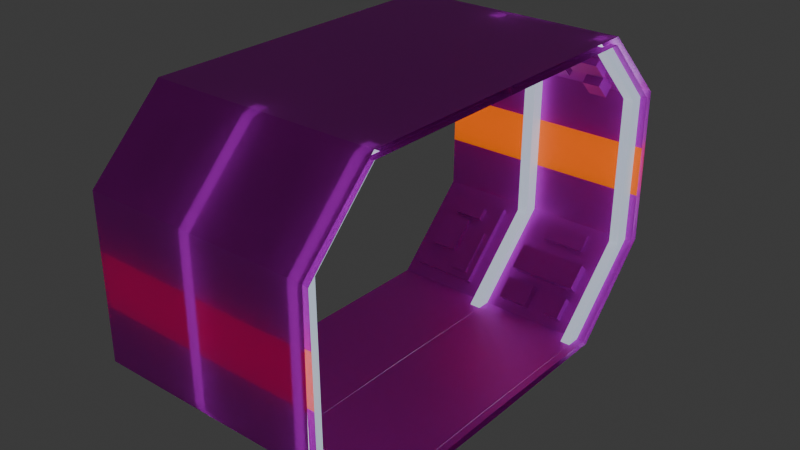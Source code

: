 # Source: Gang_orangev2_KLEIN.blend  (saved by Blender 4.3.34; exported with 4.5.12 LTS)
import bpy
from mathutils import Matrix  # noqa: F401  (used for matrix-valued properties, if any)

bpy.ops.wm.read_factory_settings(use_empty=True)
scene = bpy.context.scene
scene.name = 'Scene'

# ---- collections
col_collection = bpy.data.collections.new('Collection'); scene.collection.children.link(col_collection)

# ---- images (referenced by path relative to the original .blend; pixels are not part of the script)
import os
ASSET_DIR = os.environ.get("B2B_ASSET_DIR", "")  # directory of the original .blend (textures are referenced by path, not embedded)
HERE = os.path.dirname(os.path.abspath(__file__))  # packed textures are extracted next to this script under _unpacked/

def load_image(name, relpath, width, height, colorspace="sRGB"):
    """Load a texture the original file referenced (path relative to the .blend, or extracted next to this script)."""
    p = next((c for c in (os.path.join(HERE, relpath), os.path.join(ASSET_DIR, relpath)) if relpath and os.path.exists(c)), "")
    if p:
        img = bpy.data.images.load(p, check_existing=True)
        img.name = name
    else:  # same state as the original file: an image datablock whose file is absent (Cycles renders it pink)
        img = bpy.data.images.new(name, width, height)
        img.source = "FILE"
        img.filepath = "//" + (relpath or name)
    img.colorspace_settings.name = colorspace
    return img
img_gang_orangev2_klein_grunge_wall_texture_jpg = load_image('Gang_orangev2_KLEIN_grunge-wall-texture.jpg', 'Gang_orangev2_KLEIN_grunge-wall-texture.jpg', 1024, 1024, 'sRGB')

# ---- materials (node trees are filled in below, after node groups)
mat_material = bpy.data.materials.new('Material')
mat_material.alpha_threshold = 0.0
mat_material.roughness = 0.5
mat_material.line_color = (0.0, 0.0, 0.0, 1.0)
mat_material_001 = bpy.data.materials.new('Material.001')
mat_material_002 = bpy.data.materials.new('Material.002')

# ---- material node trees
mat_material.use_nodes = True; mat_material.node_tree.nodes.clear()
_N = mat_material.node_tree.nodes; _L = mat_material.node_tree.links
n0 = _N.new('ShaderNodeOutputMaterial'); n0.name = 'Material Output'; n0.location = (300, 300)
n1 = _N.new('ShaderNodeBsdfPrincipled'); n1.name = 'Principled BSDF'; n1.location = (10, 300)
n1.inputs[1].default_value = 0.3318
n1.inputs[2].default_value = 0.4318
n1.inputs[3].default_value = 1.45
n2 = _N.new('ShaderNodeTexImage'); n2.name = 'Image Texture'; n2.location = (-270, 260)
n2.image = img_gang_orangev2_klein_grunge_wall_texture_jpg
n3 = _N.new('ShaderNodeMapping'); n3.name = 'Mapping'; n3.location = (-450, 260)
n4 = _N.new('ShaderNodeTexCoord'); n4.name = 'Texture Coordinate'; n4.location = (-630, 260)
_L.new(n1.outputs[0], n0.inputs[0])
_L.new(n3.outputs[0], n2.inputs[0])
_L.new(n2.outputs[0], n1.inputs[0])
_L.new(n4.outputs[2], n3.inputs[0])
_L.new(n2.outputs[0], n1.inputs[18])
n0.is_active_output = True
mat_material_001.use_nodes = True; mat_material_001.node_tree.nodes.clear()
_N = mat_material_001.node_tree.nodes; _L = mat_material_001.node_tree.links
n0 = _N.new('ShaderNodeBsdfPrincipled'); n0.name = 'Principled BSDF'; n0.location = (10, 300)
n0.inputs[0].default_value = (0.8017, 0.7975, 0.7039, 1.0)
n0.inputs[2].default_value = 0.7318
n0.inputs[27].default_value = (0.4028, 0.492, 0.6175, 1.0)
n0.inputs[28].default_value = 1.0
n1 = _N.new('ShaderNodeOutputMaterial'); n1.name = 'Material Output'; n1.location = (300, 300)
_L.new(n0.outputs[0], n1.inputs[0])
n1.is_active_output = True
mat_material_002.use_nodes = True; mat_material_002.node_tree.nodes.clear()
_N = mat_material_002.node_tree.nodes; _L = mat_material_002.node_tree.links
n0 = _N.new('ShaderNodeBsdfPrincipled'); n0.name = 'Principled BSDF'; n0.location = (10, 300)
n0.inputs[0].default_value = (0.8012, 0.2209, 0.0, 1.0)
n0.inputs[18].default_value = 0.5
n0.inputs[27].default_value = (1.0, 0.2101, 0.0, 1.0)
n0.inputs[28].default_value = 0.5
n1 = _N.new('ShaderNodeOutputMaterial'); n1.name = 'Material Output'; n1.location = (300, 300)
_L.new(n0.outputs[0], n1.inputs[0])
n1.is_active_output = True

# ---- world
world_world = bpy.data.worlds.new('World'); scene.world = world_world
world_world.use_nodes = True; world_world.node_tree.nodes.clear()
_N = world_world.node_tree.nodes; _L = world_world.node_tree.links
n0 = _N.new('ShaderNodeOutputWorld'); n0.name = 'World Output'; n0.location = (300, 300)
n1 = _N.new('ShaderNodeBackground'); n1.name = 'Background'; n1.location = (10, 300)
n1.inputs[0].default_value = (0.05088, 0.05088, 0.05088, 1.0)
_L.new(n1.outputs[0], n0.inputs[0])
n0.is_active_output = True
world_world.color = (0.05088, 0.05088, 0.05088)
world_world.sun_shadow_jitter_overblur = 0.0

# ---- lights
light_point = bpy.data.lights.new('Point', 'POINT')
light_point.energy = 0.01

# ---- meshes
me_cube = bpy.data.meshes.new('Cube')
me_cube.from_pydata([(-5.864, 10.67, -0.5148), (-5.333, 11.07, -0.9168), (-7.12, 11.07, -0.9168), (-6.589, 10.67, -0.5148), (-13.22, 11.07, -0.9168), (-13.75, 10.67, -0.5148), (-15.12, 11.07, -0.9168), (-14.58, 10.67, -0.5148), (-21.58, 11.07, -0.9168), (-21.58, 10.67, -0.5148), (-5.333, 0.0, -1.0), (-5.864, 0.0, -0.4316), (-7.12, 0.0, -1.0), (-6.589, 0.0, -0.4316), (-13.22, 0.0, -1.0), (-13.75, 0.0, -0.4316), (-15.12, 0.0, -1.0), (-14.58, 0.0, -0.4316), (-21.58, 0.0, -1.0), (-21.58, 0.0, -0.4316), (-5.333, 11.07, -0.9168), (-5.864, 10.67, -0.5148), (-7.12, 10.67, -0.5148), (-7.12, 11.07, -0.9168), (-13.75, 10.67, -0.5148), (-13.22, 11.07, -0.9168), (-14.58, 10.67, -0.5148), (-15.12, 11.07, -0.9168), (-21.58, 10.67, -0.5148), (-21.58, 11.07, -0.9168), (-5.333, 17.07, 5.205), (-5.864, 16.5, 5.205), (-7.12, 16.5, 5.205), (-7.12, 17.07, 5.205), (-13.75, 16.5, 5.205), (-13.22, 17.07, 5.205), (-14.58, 16.5, 5.205), (-15.12, 17.07, 5.205), (-21.58, 16.5, 5.205), (-21.58, 17.07, 5.205), (-5.333, 16.99, 16.58), (-5.864, 16.59, 16.18), (-7.12, 16.59, 16.18), (-7.12, 16.99, 16.58), (-13.75, 16.59, 16.18), (-13.22, 16.99, 16.58), (-14.58, 16.59, 16.18), (-15.12, 16.99, 16.58), (-21.58, 16.59, 16.18), (-21.58, 16.99, 16.58), (-5.333, 11.7, 21.75), (-5.864, 11.7, 21.18), (-7.12, 11.7, 21.18), (-7.12, 11.7, 21.75), (-13.75, 11.7, 21.18), (-13.22, 11.7, 21.75), (-14.58, 11.7, 21.18), (-15.12, 11.7, 21.75), (-21.58, 11.7, 21.18), (-21.58, 11.7, 21.75), (-5.333, 0.0, 21.75), (-5.864, 0.5309, 21.18), (-6.589, 0.5309, 21.18), (-7.12, 0.0, 21.75), (-13.75, 0.5309, 21.18), (-13.22, 0.0, 21.75), (-14.58, 0.5309, 21.18), (-15.12, 0.0, 21.75), (-21.58, 0.0, 21.18), (-21.58, 0.0, 21.75), (-5.333, 0.0, -0.4316), (-5.333, 10.67, -0.5148), (-7.12, 0.0, -0.4316), (-7.12, 10.67, -0.5148), (-13.22, 0.0, -0.4316), (-13.22, 10.67, -0.5148), (-15.12, 0.0, -0.4316), (-15.12, 10.67, -0.5148), (-15.12, 16.5, 5.205), (-15.12, 10.67, -0.5148), (-13.22, 10.67, -0.5148), (-13.22, 16.5, 5.205), (-5.333, 10.67, -0.5148), (-6.589, 10.67, -0.5148), (-15.12, 16.59, 16.18), (-13.22, 16.59, 16.18), (-6.589, 16.5, 5.205), (-5.333, 16.5, 5.205), (-15.12, 11.7, 21.18), (-13.22, 11.7, 21.18), (-6.589, 16.59, 16.18), (-5.333, 16.59, 16.18), (-15.12, 0.0, 21.18), (-13.22, 0.0, 21.18), (-6.589, 11.7, 21.18), (-5.333, 11.7, 21.18), (-7.12, 0.0, 21.18), (-5.333, 0.0, 21.18), (-6.589, 9.645, -0.505), (-5.864, 9.645, -0.505), (-13.75, 9.645, -0.505), (-14.58, 9.645, -0.505), (-13.75, 0.0, -0.4218), (-14.58, 0.0, -0.4218), (-5.864, 0.0, -0.4218), (-6.589, 0.0, -0.4218), (-6.589, 9.645, -0.505), (-5.864, 9.645, -0.505), (-13.75, 9.645, -0.505), (-14.58, 9.645, -0.505), (-6.589, 15.48, 5.215), (-5.864, 15.48, 5.215), (-13.75, 15.48, 5.215), (-14.58, 15.48, 5.215), (-6.589, 15.57, 16.19), (-5.864, 15.57, 16.19), (-13.75, 15.57, 16.19), (-14.58, 15.57, 16.19), (-6.589, 10.68, 21.19), (-5.864, 10.68, 21.19), (-13.75, 10.68, 21.19), (-14.58, 10.68, 21.19), (-14.58, 0.0, 21.19), (-13.75, 0.0, 21.19), (-6.589, 0.0, 21.19), (-5.864, 0.0, 21.19), (-15.12, 16.56, 12.52), (-15.12, 16.53, 8.864), (-13.22, 16.53, 8.864), (-13.22, 16.56, 12.52), (-13.22, 17.05, 8.998), (-13.22, 17.02, 12.79), (-7.12, 17.02, 12.79), (-7.12, 17.05, 8.998), (-21.58, 16.56, 12.52), (-21.58, 16.53, 8.864), (-5.333, 17.02, 12.79), (-5.333, 17.05, 8.998), (-15.12, 17.05, 8.998), (-15.12, 17.02, 12.79), (-7.12, 16.53, 8.864), (-7.12, 16.56, 12.52), (-5.333, 16.53, 8.864), (-5.333, 16.56, 12.52), (-21.58, 17.02, 12.79), (-21.58, 17.05, 8.998), (-14.58, 16.56, 12.52), (-14.58, 16.53, 8.864), (-13.75, 16.53, 8.864), (-13.75, 16.56, 12.52), (-6.589, 16.53, 8.864), (-6.589, 16.56, 12.52), (-5.864, 16.53, 8.864), (-5.864, 16.56, 12.52), (-14.58, 15.54, 12.53), (-14.58, 15.51, 8.874), (-13.75, 15.51, 8.874), (-13.75, 15.54, 12.53), (-6.589, 15.51, 8.874), (-6.589, 15.54, 12.53), (-5.864, 15.51, 8.874), (-5.864, 15.54, 12.53), (-7.692, 11.2, 0.01046), (-7.692, 12.35, 1.136), (-8.891, 11.2, 0.01046), (-8.891, 12.35, 1.136), (-8.891, 10.77, 0.4501), (-7.692, 10.77, 0.4501), (-8.891, 11.92, 1.575), (-7.692, 11.92, 1.575), (-10.5, 11.2, 0.01046), (-10.5, 12.35, 1.136), (-12.74, 11.2, 0.01046), (-12.74, 12.35, 1.136), (-12.74, 10.77, 0.4501), (-10.5, 10.77, 0.4501), (-12.74, 11.92, 1.575), (-10.5, 11.92, 1.575), (-7.63, 12.9, 1.676), (-7.63, 14.27, 3.014), (-12.71, 12.9, 1.676), (-12.71, 14.27, 3.014), (-12.71, 12.32, 2.271), (-7.63, 12.32, 2.271), (-12.71, 13.69, 3.609), (-7.63, 13.69, 3.609), (-8.551, 15.06, 3.79), (-8.551, 16.0, 4.715), (-11.78, 15.06, 3.79), (-11.78, 16.0, 4.715), (-11.78, 14.91, 3.947), (-8.551, 14.91, 3.947), (-11.78, 15.85, 4.872), (-8.551, 15.85, 4.872), (-20.82, 11.35, 0.1501), (-20.82, 15.83, 4.54), (-15.87, 15.83, 4.54), (-15.87, 11.35, 0.1501), (-15.87, 15.52, 4.849), (-15.87, 11.04, 0.4588), (-20.82, 11.04, 0.4588), (-20.82, 15.52, 4.849), (-17.23, 15.1, 4.433), (-17.23, 14.45, 3.798), (-19.46, 14.45, 3.798), (-19.46, 15.1, 4.433), (-17.23, 14.81, 4.728), (-17.23, 14.16, 4.094), (-19.46, 14.16, 4.094), (-19.46, 14.81, 4.728), (-18.1, 14.01, 3.82), (-18.1, 12.1, 1.951), (-20.21, 12.1, 1.951), (-20.21, 14.01, 3.82), (-20.21, 14.24, 3.588), (-20.21, 12.33, 1.719), (-18.1, 12.33, 1.719), (-18.1, 14.24, 3.588), (-16.35, 13.82, 3.175), (-16.35, 11.42, 0.8244), (-17.7, 11.42, 0.8244), (-17.7, 13.82, 3.175), (-16.35, 13.68, 3.313), (-16.35, 11.28, 0.9621), (-17.7, 11.28, 0.9621), (-17.7, 13.68, 3.313), (-10.63, 15.4, 17.39), (-10.63, 12.89, 19.97), (-12.28, 15.4, 17.39), (-12.28, 12.89, 19.97), (-7.588, 14.7, 18.11), (-7.588, 13.59, 19.25), (-10.02, 14.7, 18.11), (-10.02, 13.59, 19.25), (-12.28, 15.04, 17.03), (-12.28, 12.52, 19.61), (-10.63, 15.04, 17.03), (-10.63, 12.52, 19.61), (-10.02, 14.34, 17.75), (-10.02, 13.22, 18.89), (-7.588, 14.34, 17.75), (-7.588, 13.22, 18.89), (-7.948, 16.2, 16.58), (-7.948, 15.15, 17.66), (-9.255, 16.2, 16.58), (-9.255, 15.15, 17.66), (-9.255, 15.54, 15.94), (-9.255, 14.49, 17.02), (-7.948, 15.54, 15.94), (-7.948, 14.49, 17.02), (-8.753, 13.41, 19.44), (-8.753, 12.18, 20.69), (-10.28, 13.41, 19.44), (-10.28, 12.18, 20.69), (-10.28, 13.16, 19.2), (-10.28, 11.94, 20.45), (-8.753, 13.16, 19.2), (-8.753, 11.94, 20.45), (-19.96, 15.56, 17.24), (-19.96, 12.73, 20.13), (-17.72, 15.56, 17.24), (-17.72, 12.73, 20.13), (-17.72, 12.51, 19.91), (-17.72, 15.33, 17.02), (-19.96, 15.33, 17.02), (-19.96, 12.51, 19.91), (-17.28, 13.61, 19.23), (-17.28, 12.16, 20.72), (-15.55, 13.61, 19.23), (-15.55, 12.16, 20.72), (-15.55, 11.74, 20.32), (-15.55, 13.2, 18.83), (-17.28, 13.2, 18.83), (-17.28, 11.74, 20.32), (-17.19, 15.28, 17.52), (-17.19, 14.21, 18.62), (-15.78, 15.28, 17.52), (-15.78, 14.21, 18.62), (-15.78, 13.7, 18.12), (-15.78, 14.77, 17.03), (-17.19, 14.77, 17.03), (-17.19, 13.7, 18.12), (-5.864, -10.67, -0.5148), (-5.333, -11.07, -0.9168), (-7.12, -11.07, -0.9168), (-6.589, -10.67, -0.5148), (-13.22, -11.07, -0.9168), (-13.75, -10.67, -0.5148), (-15.12, -11.07, -0.9168), (-14.58, -10.67, -0.5148), (-21.58, -11.07, -0.9168), (-21.58, -10.67, -0.5148), (-5.333, -11.07, -0.9168), (-5.864, -10.67, -0.5148), (-7.12, -10.67, -0.5148), (-7.12, -11.07, -0.9168), (-13.75, -10.67, -0.5148), (-13.22, -11.07, -0.9168), (-14.58, -10.67, -0.5148), (-15.12, -11.07, -0.9168), (-21.58, -10.67, -0.5148), (-21.58, -11.07, -0.9168), (-5.333, -17.07, 5.205), (-5.864, -16.5, 5.205), (-7.12, -16.5, 5.205), (-7.12, -17.07, 5.205), (-13.75, -16.5, 5.205), (-13.22, -17.07, 5.205), (-14.58, -16.5, 5.205), (-15.12, -17.07, 5.205), (-21.58, -16.5, 5.205), (-21.58, -17.07, 5.205), (-5.333, -16.99, 16.58), (-5.864, -16.59, 16.18), (-7.12, -16.59, 16.18), (-7.12, -16.99, 16.58), (-13.75, -16.59, 16.18), (-13.22, -16.99, 16.58), (-14.58, -16.59, 16.18), (-15.12, -16.99, 16.58), (-21.58, -16.59, 16.18), (-21.58, -16.99, 16.58), (-5.333, -11.7, 21.75), (-5.864, -11.7, 21.18), (-7.12, -11.7, 21.18), (-7.12, -11.7, 21.75), (-13.75, -11.7, 21.18), (-13.22, -11.7, 21.75), (-14.58, -11.7, 21.18), (-15.12, -11.7, 21.75), (-21.58, -11.7, 21.18), (-21.58, -11.7, 21.75), (-5.864, -0.5309, 21.18), (-6.589, -0.5309, 21.18), (-13.75, -0.5309, 21.18), (-14.58, -0.5309, 21.18), (-5.333, -10.67, -0.5148), (-7.12, -10.67, -0.5148), (-13.22, -10.67, -0.5148), (-15.12, -10.67, -0.5148), (-15.12, -16.5, 5.205), (-15.12, -10.67, -0.5148), (-13.22, -10.67, -0.5148), (-13.22, -16.5, 5.205), (-5.333, -10.67, -0.5148), (-6.589, -10.67, -0.5148), (-15.12, -16.59, 16.18), (-13.22, -16.59, 16.18), (-6.589, -16.5, 5.205), (-5.333, -16.5, 5.205), (-15.12, -11.7, 21.18), (-13.22, -11.7, 21.18), (-6.589, -16.59, 16.18), (-5.333, -16.59, 16.18), (-6.589, -11.7, 21.18), (-5.333, -11.7, 21.18), (-6.589, -9.645, -0.505), (-5.864, -9.645, -0.505), (-13.75, -9.645, -0.505), (-14.58, -9.645, -0.505), (-6.589, -9.645, -0.505), (-5.864, -9.645, -0.505), (-13.75, -9.645, -0.505), (-14.58, -9.645, -0.505), (-6.589, -15.48, 5.215), (-5.864, -15.48, 5.215), (-13.75, -15.48, 5.215), (-14.58, -15.48, 5.215), (-6.589, -15.57, 16.19), (-5.864, -15.57, 16.19), (-13.75, -15.57, 16.19), (-14.58, -15.57, 16.19), (-6.589, -10.68, 21.19), (-5.864, -10.68, 21.19), (-13.75, -10.68, 21.19), (-14.58, -10.68, 21.19), (-15.12, -16.56, 12.52), (-15.12, -16.53, 8.864), (-13.22, -16.53, 8.864), (-13.22, -16.56, 12.52), (-13.22, -17.05, 8.998), (-13.22, -17.02, 12.79), (-7.12, -17.02, 12.79), (-7.12, -17.05, 8.998), (-21.58, -16.56, 12.52), (-21.58, -16.53, 8.864), (-5.333, -17.02, 12.79), (-5.333, -17.05, 8.998), (-15.12, -17.05, 8.998), (-15.12, -17.02, 12.79), (-7.12, -16.53, 8.864), (-7.12, -16.56, 12.52), (-5.333, -16.53, 8.864), (-5.333, -16.56, 12.52), (-21.58, -17.02, 12.79), (-21.58, -17.05, 8.998), (-14.58, -16.56, 12.52), (-14.58, -16.53, 8.864), (-13.75, -16.53, 8.864), (-13.75, -16.56, 12.52), (-6.589, -16.53, 8.864), (-6.589, -16.56, 12.52), (-5.864, -16.53, 8.864), (-5.864, -16.56, 12.52), (-14.58, -15.54, 12.53), (-14.58, -15.51, 8.874), (-13.75, -15.51, 8.874), (-13.75, -15.54, 12.53), (-6.589, -15.51, 8.874), (-6.589, -15.54, 12.53), (-5.864, -15.51, 8.874), (-5.864, -15.54, 12.53), (-7.692, -11.2, 0.01046), (-7.692, -12.35, 1.136), (-8.891, -11.2, 0.01046), (-8.891, -12.35, 1.136), (-8.891, -10.77, 0.4501), (-7.692, -10.77, 0.4501), (-8.891, -11.92, 1.575), (-7.692, -11.92, 1.575), (-10.5, -11.2, 0.01046), (-10.5, -12.35, 1.136), (-12.74, -11.2, 0.01046), (-12.74, -12.35, 1.136), (-12.74, -10.77, 0.4501), (-10.5, -10.77, 0.4501), (-12.74, -11.92, 1.575), (-10.5, -11.92, 1.575), (-7.63, -12.9, 1.676), (-7.63, -14.27, 3.014), (-12.71, -12.9, 1.676), (-12.71, -14.27, 3.014), (-12.71, -12.32, 2.271), (-7.63, -12.32, 2.271), (-12.71, -13.69, 3.609), (-7.63, -13.69, 3.609), (-8.551, -15.06, 3.79), (-8.551, -16.0, 4.715), (-11.78, -15.06, 3.79), (-11.78, -16.0, 4.715), (-11.78, -14.91, 3.947), (-8.551, -14.91, 3.947), (-11.78, -15.85, 4.872), (-8.551, -15.85, 4.872), (-20.82, -11.35, 0.1501), (-20.82, -15.83, 4.54), (-15.87, -15.83, 4.54), (-15.87, -11.35, 0.1501), (-15.87, -15.52, 4.849), (-15.87, -11.04, 0.4588), (-20.82, -11.04, 0.4588), (-20.82, -15.52, 4.849), (-17.23, -15.1, 4.433), (-17.23, -14.45, 3.798), (-19.46, -14.45, 3.798), (-19.46, -15.1, 4.433), (-17.23, -14.81, 4.728), (-17.23, -14.16, 4.094), (-19.46, -14.16, 4.094), (-19.46, -14.81, 4.728), (-18.1, -14.01, 3.82), (-18.1, -12.1, 1.951), (-20.21, -12.1, 1.951), (-20.21, -14.01, 3.82), (-20.21, -14.24, 3.588), (-20.21, -12.33, 1.719), (-18.1, -12.33, 1.719), (-18.1, -14.24, 3.588), (-16.35, -13.82, 3.175), (-16.35, -11.42, 0.8244), (-17.7, -11.42, 0.8244), (-17.7, -13.82, 3.175), (-16.35, -13.68, 3.313), (-16.35, -11.28, 0.9621), (-17.7, -11.28, 0.9621), (-17.7, -13.68, 3.313), (-10.63, -15.4, 17.39), (-10.63, -12.89, 19.97), (-12.28, -15.4, 17.39), (-12.28, -12.89, 19.97), (-7.588, -14.7, 18.11), (-7.588, -13.59, 19.25), (-10.02, -14.7, 18.11), (-10.02, -13.59, 19.25), (-12.28, -15.04, 17.03), (-12.28, -12.52, 19.61), (-10.63, -15.04, 17.03), (-10.63, -12.52, 19.61), (-10.02, -14.34, 17.75), (-10.02, -13.22, 18.89), (-7.588, -14.34, 17.75), (-7.588, -13.22, 18.89), (-7.948, -16.2, 16.58), (-7.948, -15.15, 17.66), (-9.255, -16.2, 16.58), (-9.255, -15.15, 17.66), (-9.255, -15.54, 15.94), (-9.255, -14.49, 17.02), (-7.948, -15.54, 15.94), (-7.948, -14.49, 17.02), (-8.753, -13.41, 19.44), (-8.753, -12.18, 20.69), (-10.28, -13.41, 19.44), (-10.28, -12.18, 20.69), (-10.28, -13.16, 19.2), (-10.28, -11.94, 20.45), (-8.753, -13.16, 19.2), (-8.753, -11.94, 20.45), (-19.96, -15.56, 17.24), (-19.96, -12.73, 20.13), (-17.72, -15.56, 17.24), (-17.72, -12.73, 20.13), (-17.72, -12.51, 19.91), (-17.72, -15.33, 17.02), (-19.96, -15.33, 17.02), (-19.96, -12.51, 19.91), (-17.28, -13.61, 19.23), (-17.28, -12.16, 20.72), (-15.55, -13.61, 19.23), (-15.55, -12.16, 20.72), (-15.55, -11.74, 20.32), (-15.55, -13.2, 18.83), (-17.28, -13.2, 18.83), (-17.28, -11.74, 20.32), (-17.19, -15.28, 17.52), (-17.19, -14.21, 18.62), (-15.78, -15.28, 17.52), (-15.78, -14.21, 18.62), (-15.78, -13.7, 18.12), (-15.78, -14.77, 17.03), (-17.19, -14.77, 17.03), (-17.19, -13.7, 18.12)], [], [(8, 9, 28, 29), (9, 77, 79, 28), (153, 41, 115, 161), (7, 17, 103, 101), (72, 73, 75, 74), (4, 6, 27, 25), (18, 19, 9, 8), (76, 77, 9, 19), (6, 16, 18, 8), (4, 14, 16, 6), (2, 12, 14, 4), (1, 10, 12, 2), (20, 23, 33, 30), (28, 79, 78, 38), (23, 25, 35, 33), (150, 86, 110, 158), (1, 2, 23, 20), (2, 4, 25, 23), (15, 5, 100, 102), (44, 54, 120, 116), (75, 73, 22, 80), (6, 8, 29, 27), (136, 132, 43, 40), (134, 126, 84, 48), (132, 131, 45, 43), (3, 13, 105, 98), (25, 27, 37, 35), (80, 22, 32, 81), (56, 46, 117, 121), (29, 28, 38, 39), (27, 29, 39, 37), (48, 84, 88, 58), (43, 45, 55, 53), (11, 0, 99, 104), (47, 49, 59, 57), (131, 139, 47, 45), (129, 141, 42, 85), (21, 31, 111, 107), (144, 134, 48, 49), (139, 144, 49, 47), (58, 88, 92, 68), (53, 55, 65, 63), (86, 83, 106, 110), (57, 59, 69, 67), (40, 43, 53, 50), (45, 47, 57, 55), (85, 42, 52, 89), (51, 61, 125, 119), (49, 48, 58, 59), (97, 60, 63, 96), (96, 63, 65, 93), (92, 67, 69, 68), (93, 65, 67, 92), (50, 53, 63, 60), (55, 57, 67, 65), (89, 52, 96, 93), (149, 44, 116, 157), (59, 58, 68, 69), (0, 11, 70, 71), (13, 3, 73, 72), (5, 15, 74, 75), (17, 7, 77, 76), (26, 36, 78, 79), (34, 24, 80, 81), (7, 26, 79, 77), (21, 0, 71, 82), (3, 83, 22, 73), (24, 5, 75, 80), (146, 46, 84, 126), (148, 34, 81, 128), (83, 86, 32, 22), (31, 21, 82, 87), (46, 56, 88, 84), (54, 44, 85, 89), (151, 90, 42, 141), (152, 31, 87, 142), (56, 66, 92, 88), (64, 54, 89, 93), (90, 94, 52, 42), (51, 41, 91, 95), (62, 61, 97, 96), (66, 64, 93, 92), (94, 62, 96, 52), (61, 51, 95, 97), (104, 99, 98, 105), (102, 100, 101, 103), (109, 108, 112, 113), (98, 99, 107, 106), (101, 100, 108, 109), (154, 157, 116, 117), (106, 107, 111, 110), (117, 116, 120, 121), (159, 161, 115, 114), (121, 120, 123, 122), (114, 115, 119, 118), (118, 119, 125, 124), (36, 26, 109, 113), (66, 56, 121, 122), (24, 34, 112, 108), (54, 64, 123, 120), (26, 7, 101, 109), (94, 90, 114, 118), (0, 21, 107, 99), (41, 51, 119, 115), (83, 3, 98, 106), (61, 62, 124, 125), (5, 24, 108, 100), (64, 66, 122, 123), (147, 36, 113, 155), (62, 94, 118, 124), (46, 146, 154, 117), (146, 147, 155, 154), (110, 111, 160, 158), (158, 160, 161, 159), (113, 112, 156, 155), (155, 156, 157, 154), (41, 153, 143, 91), (153, 152, 142, 143), (86, 150, 140, 32), (150, 151, 141, 140), (44, 149, 129, 85), (149, 148, 128, 129), (36, 147, 127, 78), (147, 146, 126, 127), (34, 148, 156, 112), (148, 149, 157, 156), (37, 39, 145, 138), (138, 145, 144, 139), (39, 38, 135, 145), (145, 135, 134, 144), (81, 32, 140, 128), (128, 140, 141, 129), (35, 37, 138, 130), (130, 138, 139, 131), (33, 35, 130, 133), (133, 130, 131, 132), (38, 78, 127, 135), (135, 127, 126, 134), (30, 33, 133, 137), (137, 133, 132, 136), (90, 151, 159, 114), (151, 150, 158, 159), (31, 152, 160, 111), (152, 153, 161, 160), (164, 165, 163, 162), (166, 167, 169, 168), (163, 165, 168, 169), (164, 162, 167, 166), (162, 163, 169, 167), (165, 164, 166, 168), (172, 173, 171, 170), (174, 175, 177, 176), (171, 173, 176, 177), (172, 170, 175, 174), (170, 171, 177, 175), (173, 172, 174, 176), (180, 181, 179, 178), (182, 183, 185, 184), (179, 181, 184, 185), (180, 178, 183, 182), (178, 179, 185, 183), (181, 180, 182, 184), (188, 189, 187, 186), (190, 191, 193, 192), (186, 187, 193, 191), (189, 188, 190, 192), (187, 189, 192, 193), (188, 186, 191, 190), (194, 195, 196, 197), (200, 199, 198, 201), (195, 194, 200, 201), (194, 197, 199, 200), (196, 195, 201, 198), (197, 196, 198, 199), (204, 205, 202, 203), (208, 207, 206, 209), (202, 205, 209, 206), (203, 202, 206, 207), (205, 204, 208, 209), (204, 203, 207, 208), (217, 214, 213, 210), (215, 214, 217, 216), (215, 216, 211, 212), (214, 215, 212, 213), (212, 211, 210, 213), (216, 217, 210, 211), (220, 221, 218, 219), (224, 223, 222, 225), (221, 220, 224, 225), (220, 219, 223, 224), (218, 221, 225, 222), (219, 218, 222, 223), (228, 229, 227, 226), (232, 233, 231, 230), (234, 236, 237, 235), (238, 240, 241, 239), (231, 233, 239, 241), (233, 232, 238, 239), (227, 229, 235, 237), (229, 228, 234, 235), (230, 231, 241, 240), (232, 230, 240, 238), (226, 227, 237, 236), (228, 226, 236, 234), (244, 245, 243, 242), (246, 248, 249, 247), (243, 245, 247, 249), (245, 244, 246, 247), (242, 243, 249, 248), (244, 242, 248, 246), (252, 253, 251, 250), (254, 256, 257, 255), (250, 251, 257, 256), (252, 250, 256, 254), (251, 253, 255, 257), (253, 252, 254, 255), (258, 259, 261, 260), (264, 263, 262, 265), (261, 259, 265, 262), (260, 261, 262, 263), (259, 258, 264, 265), (258, 260, 263, 264), (266, 267, 269, 268), (272, 271, 270, 273), (267, 266, 272, 273), (266, 268, 271, 272), (269, 267, 273, 270), (268, 269, 270, 271), (274, 275, 277, 276), (280, 279, 278, 281), (276, 277, 278, 279), (275, 274, 280, 281), (274, 276, 279, 280), (277, 275, 281, 278), (290, 301, 300, 291), (291, 300, 341, 339), (403, 411, 369, 313), (289, 359, 103, 17), (72, 74, 338, 337), (286, 297, 299, 288), (18, 290, 291, 19), (76, 19, 291, 339), (288, 290, 18, 16), (286, 288, 16, 14), (284, 286, 14, 12), (283, 284, 12, 10), (292, 302, 305, 295), (300, 310, 340, 341), (295, 305, 307, 297), (400, 408, 364, 348), (283, 292, 295, 284), (284, 295, 297, 286), (15, 102, 358, 287), (316, 370, 374, 326), (338, 342, 294, 337), (288, 299, 301, 290), (386, 312, 315, 382), (384, 320, 346, 376), (382, 315, 317, 381), (285, 356, 105, 13), (297, 307, 309, 299), (342, 343, 304, 294), (328, 375, 371, 318), (301, 311, 310, 300), (299, 309, 311, 301), (320, 330, 350, 346), (315, 325, 327, 317), (11, 104, 357, 282), (319, 329, 331, 321), (381, 317, 319, 389), (379, 347, 314, 391), (293, 361, 365, 303), (394, 321, 320, 384), (389, 319, 321, 394), (330, 68, 92, 350), (325, 63, 65, 327), (348, 364, 360, 345), (329, 67, 69, 331), (312, 322, 325, 315), (317, 327, 329, 319), (347, 351, 324, 314), (323, 373, 125, 332), (321, 331, 330, 320), (322, 60, 63, 325), (327, 65, 67, 329), (351, 93, 96, 324), (399, 407, 370, 316), (331, 69, 68, 330), (282, 336, 70, 11), (13, 72, 337, 285), (287, 338, 74, 15), (17, 76, 339, 289), (298, 341, 340, 308), (306, 343, 342, 296), (289, 339, 341, 298), (293, 344, 336, 282), (285, 337, 294, 345), (296, 342, 338, 287), (396, 376, 346, 318), (398, 378, 343, 306), (345, 294, 304, 348), (303, 349, 344, 293), (318, 346, 350, 328), (326, 351, 347, 316), (401, 391, 314, 352), (402, 392, 349, 303), (328, 350, 92, 335), (334, 93, 351, 326), (352, 314, 324, 354), (323, 355, 353, 313), (333, 96, 97, 332), (335, 92, 93, 334), (354, 324, 96, 333), (332, 97, 355, 323), (104, 105, 356, 357), (102, 103, 359, 358), (363, 367, 366, 362), (356, 360, 361, 357), (359, 363, 362, 358), (404, 371, 370, 407), (360, 364, 365, 361), (371, 375, 374, 370), (409, 368, 369, 411), (375, 122, 123, 374), (368, 372, 373, 369), (372, 124, 125, 373), (308, 367, 363, 298), (335, 122, 375, 328), (296, 362, 366, 306), (326, 374, 123, 334), (298, 363, 359, 289), (354, 372, 368, 352), (282, 357, 361, 293), (313, 369, 373, 323), (345, 360, 356, 285), (332, 125, 124, 333), (287, 358, 362, 296), (334, 123, 122, 335), (397, 405, 367, 308), (333, 124, 372, 354), (318, 371, 404, 396), (396, 404, 405, 397), (364, 408, 410, 365), (408, 409, 411, 410), (367, 405, 406, 366), (405, 404, 407, 406), (313, 353, 393, 403), (403, 393, 392, 402), (348, 304, 390, 400), (400, 390, 391, 401), (316, 347, 379, 399), (399, 379, 378, 398), (308, 340, 377, 397), (397, 377, 376, 396), (306, 366, 406, 398), (398, 406, 407, 399), (309, 388, 395, 311), (388, 389, 394, 395), (311, 395, 385, 310), (395, 394, 384, 385), (343, 378, 390, 304), (378, 379, 391, 390), (307, 380, 388, 309), (380, 381, 389, 388), (305, 383, 380, 307), (383, 382, 381, 380), (310, 385, 377, 340), (385, 384, 376, 377), (302, 387, 383, 305), (387, 386, 382, 383), (352, 368, 409, 401), (401, 409, 408, 400), (303, 365, 410, 402), (402, 410, 411, 403), (414, 412, 413, 415), (416, 418, 419, 417), (413, 419, 418, 415), (414, 416, 417, 412), (412, 417, 419, 413), (415, 418, 416, 414), (422, 420, 421, 423), (424, 426, 427, 425), (421, 427, 426, 423), (422, 424, 425, 420), (420, 425, 427, 421), (423, 426, 424, 422), (430, 428, 429, 431), (432, 434, 435, 433), (429, 435, 434, 431), (430, 432, 433, 428), (428, 433, 435, 429), (431, 434, 432, 430), (438, 436, 437, 439), (440, 442, 443, 441), (436, 441, 443, 437), (439, 442, 440, 438), (437, 443, 442, 439), (438, 440, 441, 436), (444, 447, 446, 445), (450, 451, 448, 449), (445, 451, 450, 444), (444, 450, 449, 447), (446, 448, 451, 445), (447, 449, 448, 446), (454, 453, 452, 455), (458, 459, 456, 457), (452, 456, 459, 455), (453, 457, 456, 452), (455, 459, 458, 454), (454, 458, 457, 453), (467, 460, 463, 464), (465, 466, 467, 464), (465, 462, 461, 466), (464, 463, 462, 465), (462, 463, 460, 461), (466, 461, 460, 467), (470, 469, 468, 471), (474, 475, 472, 473), (471, 475, 474, 470), (470, 474, 473, 469), (468, 472, 475, 471), (469, 473, 472, 468), (478, 476, 477, 479), (482, 480, 481, 483), (484, 485, 487, 486), (488, 489, 491, 490), (481, 491, 489, 483), (483, 489, 488, 482), (477, 487, 485, 479), (479, 485, 484, 478), (480, 490, 491, 481), (482, 488, 490, 480), (476, 486, 487, 477), (478, 484, 486, 476), (494, 492, 493, 495), (496, 497, 499, 498), (493, 499, 497, 495), (495, 497, 496, 494), (492, 498, 499, 493), (494, 496, 498, 492), (502, 500, 501, 503), (504, 505, 507, 506), (500, 506, 507, 501), (502, 504, 506, 500), (501, 507, 505, 503), (503, 505, 504, 502), (508, 510, 511, 509), (514, 515, 512, 513), (511, 512, 515, 509), (510, 513, 512, 511), (509, 515, 514, 508), (508, 514, 513, 510), (516, 518, 519, 517), (522, 523, 520, 521), (517, 523, 522, 516), (516, 522, 521, 518), (519, 520, 523, 517), (518, 521, 520, 519), (524, 526, 527, 525), (530, 531, 528, 529), (526, 529, 528, 527), (525, 531, 530, 524), (524, 530, 529, 526), (527, 528, 531, 525)])
me_cube.polygons.foreach_set('material_index', [0, 0, 1, 0, 0, 0, 0, 0, 0, 0, 0, 0, 0, 0, 0, 1, 0, 0, 1, 1, 0, 0, 0, 0, 0, 0, 0, 0, 1, 0, 0, 0, 0, 1, 0, 0, 0, 1, 0, 0, 0, 0, 1, 0, 0, 0, 0, 0, 0, 0, 0, 0, 0, 0, 0, 0, 1, 0, 0, 0, 0, 0, 0, 0, 0, 0, 0, 0, 0, 0, 0, 0, 0, 0, 0, 0, 0, 0, 0, 0, 0, 0, 0, 0, 0, 0, 1, 1, 1, 1, 1, 1, 1, 0, 1, 0, 1, 0, 1, 0, 1, 1, 1, 1, 1, 0, 1, 0, 1, 1, 1, 1, 1, 1, 1, 1, 0, 2, 0, 2, 0, 2, 0, 2, 1, 1, 0, 0, 0, 0, 0, 2, 0, 0, 0, 0, 0, 2, 0, 0, 1, 1, 1, 1, 0, 0, 0, 0, 0, 0, 0, 0, 0, 0, 0, 0, 0, 0, 0, 0, 0, 0, 0, 0, 0, 0, 0, 0, 0, 0, 0, 0, 0, 0, 0, 0, 0, 0, 0, 0, 0, 0, 0, 0, 0, 0, 0, 0, 0, 0, 0, 0, 0, 0, 0, 0, 0, 0, 0, 0, 0, 0, 0, 0, 0, 0, 0, 0, 0, 0, 0, 0, 0, 0, 0, 0, 0, 0, 0, 0, 0, 0, 0, 0, 0, 0, 0, 0, 0, 0, 0, 0, 0, 0, 0, 0, 1, 0, 0, 0, 0, 0, 0, 0, 0, 0, 0, 0, 0, 1, 0, 0, 1, 1, 0, 0, 0, 0, 0, 0, 0, 0, 1, 0, 0, 0, 0, 1, 0, 0, 0, 1, 0, 0, 0, 0, 1, 0, 0, 0, 0, 0, 0, 0, 0, 0, 1, 0, 0, 0, 0, 0, 0, 0, 0, 0, 0, 0, 0, 0, 0, 0, 0, 0, 0, 0, 0, 0, 0, 0, 0, 0, 0, 0, 0, 0, 1, 1, 1, 1, 1, 1, 1, 0, 1, 0, 1, 0, 1, 0, 1, 1, 1, 1, 1, 0, 1, 0, 1, 1, 1, 1, 1, 1, 1, 1, 0, 2, 0, 2, 0, 2, 0, 2, 1, 1, 0, 0, 0, 0, 0, 2, 0, 0, 0, 0, 0, 2, 0, 0, 1, 1, 1, 1, 0, 0, 0, 0, 0, 0, 0, 0, 0, 0, 0, 0, 0, 0, 0, 0, 0, 0, 0, 0, 0, 0, 0, 0, 0, 0, 0, 0, 0, 0, 0, 0, 0, 0, 0, 0, 0, 0, 0, 0, 0, 0, 0, 0, 0, 0, 0, 0, 0, 0, 0, 0, 0, 0, 0, 0, 0, 0, 0, 0, 0, 0, 0, 0, 0, 0, 0, 0, 0, 0, 0, 0, 0, 0, 0, 0, 0, 0, 0, 0, 0, 0, 0, 0, 0, 0, 0, 0, 0, 0])
_uv = me_cube.uv_layers.new(name='UVMap')
_uv.uv.foreach_set('vector', [0.2855, 0.3692, 0.2855, 0.3692, 0.2855, 0.3692, 0.2855, 0.3692, 0.2855, 0.3692, 0.2855, 0.3692, 0.2855, 0.3692, 0.2855, 0.3692, 0.7498, 0.5503, 0.7522, 0.4905, 0.7689, 0.4911, 0.7665, 0.5509, 0.4074, 0.9129, 0.4073, 0.7385, 0.4074, 0.7385, 0.4074, 0.8962, 0.8534, 0.7685, 0.8534, 0.943, 0.7537, 0.943, 0.7537, 0.7685, 0.2855, 0.3692, 0.2855, 0.3692, 0.2855, 0.3692, 0.2855, 0.3692, 0.9695, 0.5936, 0.9602, 0.5936, 0.9629, 0.4191, 0.9695, 0.4126, 0.1057, 0.7818, 0.1057, 0.9563, 0.0, 0.9563, 0.0, 0.7818, 0.564, 0.6762, 0.745, 0.6762, 0.745, 0.7818, 0.564, 0.7818, 0.564, 0.6451, 0.745, 0.6451, 0.745, 0.6762, 0.564, 0.6762, 0.564, 0.5454, 0.745, 0.5454, 0.745, 0.6451, 0.564, 0.6451, 0.564, 0.5162, 0.745, 0.5162, 0.745, 0.5454, 0.564, 0.5454, 0.2855, 0.1036, 0.2855, 0.1328, 0.1861, 0.1328, 0.1861, 0.1036, 0.862, 0.8828, 0.862, 0.7772, 0.9569, 0.7772, 0.9569, 0.8828, 0.2855, 0.1328, 0.2855, 0.2325, 0.1861, 0.2325, 0.1861, 0.1328, 0.8853, 0.1975, 0.8877, 0.2573, 0.871, 0.2579, 0.8686, 0.1981, 0.2855, 0.3692, 0.2855, 0.3692, 0.2855, 0.3692, 0.2855, 0.3692, 0.2855, 0.3692, 0.2855, 0.3692, 0.2855, 0.3692, 0.2855, 0.3692, 0.4076, 0.7385, 0.4074, 0.9129, 0.4074, 0.8962, 0.4074, 0.7385, 0.4148, 0.4471, 0.4985, 0.3692, 0.5152, 0.3699, 0.4315, 0.4478, 0.2855, 0.3692, 0.2855, 0.3692, 0.2855, 0.3692, 0.2855, 0.3692, 0.2855, 0.3692, 0.2855, 0.3692, 0.2855, 0.3692, 0.2855, 0.3692, 0.06204, 0.1036, 0.06204, 0.1328, 2.117e-08, 0.1328, 2.337e-08, 0.1036, 0.3305, 0.8796, 0.2249, 0.8796, 0.2249, 0.8197, 0.3305, 0.8197, 0.06204, 0.1328, 0.06204, 0.2325, 1.364e-08, 0.2325, 2.117e-08, 0.1328, 0.9894, 0.7203, 0.9892, 0.5458, 0.9894, 0.5458, 0.9894, 0.7036, 0.2855, 0.2325, 0.2855, 0.2636, 0.1861, 0.2636, 0.1861, 0.2325, 0.1143, 0.8902, 0.1143, 0.7905, 0.2092, 0.7905, 0.2092, 0.8902, 0.8693, 0.4126, 0.953, 0.4905, 0.9363, 0.4911, 0.8526, 0.4132, 0.567, 0.4126, 0.564, 0.4038, 0.6909, 0.362, 0.6993, 0.3661, 0.2855, 0.2636, 0.2855, 0.3692, 0.1861, 0.3692, 0.1861, 0.2636, 0.3305, 0.8197, 0.2249, 0.8197, 0.2249, 0.7385, 0.3305, 0.7385, 0.564, 0.1328, 0.564, 0.2325, 0.4769, 0.2325, 0.4769, 0.1328, 0.5252, 0.7252, 0.525, 0.8996, 0.525, 0.8829, 0.525, 0.7252, 0.564, 0.2636, 0.564, 0.3692, 0.4769, 0.3692, 0.4769, 0.2636, 0.06204, 0.2325, 0.06204, 0.2636, 1.13e-08, 0.2636, 1.364e-08, 0.2325, 0.516, 0.8663, 0.4163, 0.8663, 0.4163, 0.8064, 0.516, 0.8064, 0.8359, 0.7679, 0.745, 0.6699, 0.7617, 0.6705, 0.8526, 0.7685, 0.7532, 0.2543, 0.7445, 0.2549, 0.7713, 0.2014, 0.7801, 0.1984, 0.06204, 0.2636, 0.06204, 0.3692, 3.319e-09, 0.3692, 1.13e-08, 0.2636, 0.2162, 0.7385, 0.2162, 0.6328, 0.4076, 0.6328, 0.4076, 0.7385, 0.4769, 0.1328, 0.4769, 0.2325, 0.2855, 0.2325, 0.2855, 0.1328, 0.8877, 0.2573, 0.7968, 0.3553, 0.7801, 0.3559, 0.871, 0.2579, 0.4769, 0.2636, 0.4769, 0.3692, 0.2855, 0.3692, 0.2855, 0.2636, 0.564, 0.1036, 0.564, 0.1328, 0.4769, 0.1328, 0.4769, 0.1036, 0.564, 0.2325, 0.564, 0.2636, 0.4769, 0.2636, 0.4769, 0.2325, 0.516, 0.8064, 0.4163, 0.8064, 0.4163, 0.7252, 0.516, 0.7252, 0.564, 0.3692, 0.564, 0.552, 0.5638, 0.5607, 0.5638, 0.3859, 0.7801, 0.1984, 0.7713, 0.2014, 0.7357, 0.09279, 0.7398, 0.08445, 0.5382, 0.6349, 0.5289, 0.6349, 0.5289, 0.6057, 0.5382, 0.6057, 0.5382, 0.6057, 0.5289, 0.6057, 0.5289, 0.506, 0.5382, 0.506, 0.5382, 0.4749, 0.5289, 0.4749, 0.5289, 0.3692, 0.5382, 0.3692, 0.5382, 0.506, 0.5289, 0.506, 0.5289, 0.4749, 0.5382, 0.4749, 0.4769, 0.1036, 0.4769, 0.1328, 0.2855, 0.1328, 0.2855, 0.1036, 0.4769, 0.2325, 0.4769, 0.2636, 0.2855, 0.2636, 0.2855, 0.2325, 0.2162, 0.6017, 0.2162, 0.502, 0.4076, 0.502, 0.4076, 0.6017, 0.4124, 0.5069, 0.4148, 0.4471, 0.4315, 0.4478, 0.4291, 0.5076, 0.7398, 0.08445, 0.7357, 0.09279, 0.564, 0.008343, 0.5681, 1.269e-08, 0.564, 0.9563, 0.564, 0.7818, 0.5726, 0.7818, 0.5726, 0.9563, 0.862, 0.7685, 0.862, 0.943, 0.8534, 0.943, 0.8534, 0.7685, 0.745, 0.943, 0.745, 0.7685, 0.7537, 0.7685, 0.7537, 0.943, 0.1143, 0.7818, 0.1143, 0.9563, 0.1057, 0.9563, 0.1057, 0.7818, 0.862, 0.7685, 0.9569, 0.7685, 0.9569, 0.7772, 0.862, 0.7772, 0.2092, 0.8989, 0.1143, 0.8989, 0.1143, 0.8902, 0.2092, 0.8902, 0.2855, 0.3692, 0.2855, 0.3692, 0.2855, 0.3692, 0.2855, 0.3692, 0.2855, 0.3692, 0.2855, 0.3692, 0.2855, 0.3692, 0.2855, 0.3692, 0.2855, 0.3692, 0.2855, 0.3692, 0.2855, 0.3692, 0.2855, 0.3692, 0.2855, 0.3692, 0.2855, 0.3692, 0.2855, 0.3692, 0.2855, 0.3692, 0.2162, 0.8796, 0.2162, 0.8197, 0.2249, 0.8197, 0.2249, 0.8796, 0.5247, 0.9261, 0.5247, 0.986, 0.516, 0.986, 0.516, 0.9261, 0.1143, 0.7818, 0.2092, 0.7818, 0.2092, 0.7905, 0.1143, 0.7905, 0.9826, 0.3731, 0.8877, 0.3731, 0.8877, 0.3644, 0.9826, 0.3644, 0.2162, 0.8197, 0.2162, 0.7385, 0.2249, 0.7385, 0.2249, 0.8197, 0.5247, 0.7252, 0.5247, 0.8064, 0.516, 0.8064, 0.516, 0.7252, 0.4076, 0.8663, 0.4076, 0.8064, 0.4163, 0.8064, 0.4163, 0.8663, 1.0, 0.201, 1.0, 0.2608, 0.9913, 0.2608, 0.9913, 0.201, 0.2162, 0.6241, 0.3989, 0.6241, 0.4076, 0.6328, 0.2162, 0.6328, 0.3989, 0.6104, 0.2162, 0.6104, 0.2162, 0.6017, 0.4076, 0.6017, 0.4076, 0.8064, 0.4076, 0.7252, 0.4163, 0.7252, 0.4163, 0.8064, 1.0, 0.0, 1.0, 0.08129, 0.9913, 0.08129, 0.9913, 0.0, 0.3989, 0.4934, 0.3989, 0.4815, 0.4076, 0.4728, 0.4076, 0.502, 0.3989, 0.6241, 0.3989, 0.6104, 0.4076, 0.6017, 0.4076, 0.6328, 0.2162, 0.4934, 0.3989, 0.4934, 0.4076, 0.502, 0.2162, 0.502, 0.3989, 0.4815, 0.2162, 0.4815, 0.2162, 0.4728, 0.4076, 0.4728, 0.9687, 0.7685, 0.9687, 0.9263, 0.9569, 0.9263, 0.9569, 0.7685, 0.5638, 0.5439, 0.5638, 0.7017, 0.5501, 0.7017, 0.5501, 0.5439, 0.5152, 0.6301, 0.5289, 0.6301, 0.5289, 0.7249, 0.5152, 0.7249, 0.2855, 0.3692, 0.2855, 0.3692, 0.2855, 0.3692, 0.2855, 0.3692, 0.2855, 0.3692, 0.2855, 0.3692, 0.2855, 0.3692, 0.2855, 0.3692, 0.5289, 0.5104, 0.5152, 0.5104, 0.5152, 0.4505, 0.5289, 0.4505, 0.5382, 0.6301, 0.5501, 0.6301, 0.5501, 0.7249, 0.5382, 0.7249, 0.5289, 0.4505, 0.5152, 0.4505, 0.5152, 0.3692, 0.5289, 0.3692, 0.5501, 0.5104, 0.5382, 0.5104, 0.5382, 0.4505, 0.5501, 0.4505, 0.5501, 0.3692, 0.5638, 0.3692, 0.5638, 0.5439, 0.5501, 0.5439, 0.5501, 0.4505, 0.5382, 0.4505, 0.5382, 0.3692, 0.5501, 0.3692, 0.7261, 0.7818, 0.738, 0.7818, 0.738, 0.9565, 0.7261, 0.9565, 0.9602, 0.6699, 0.8693, 0.7679, 0.8526, 0.7685, 0.9435, 0.6705, 0.564, 0.5693, 0.564, 0.7521, 0.5638, 0.7354, 0.5638, 0.5607, 0.4985, 0.7245, 0.4076, 0.6265, 0.4243, 0.6272, 0.5152, 0.7252, 0.5248, 0.7252, 0.5248, 0.9079, 0.5247, 0.9166, 0.5247, 0.7419, 0.2855, 0.3692, 0.2855, 0.3692, 0.2855, 0.3692, 0.2855, 0.3692, 0.7968, 1.104e-08, 0.8805, 0.07789, 0.8638, 0.07853, 0.7801, 0.0006371, 0.2855, 0.3692, 0.2855, 0.3692, 0.2855, 0.3692, 0.2855, 0.3692, 0.7522, 0.4905, 0.8359, 0.4126, 0.8526, 0.4132, 0.7689, 0.4911, 0.2855, 0.3692, 0.2855, 0.3692, 0.2855, 0.3692, 0.2855, 0.3692, 0.5469, 0.7249, 0.5469, 0.7367, 0.5382, 0.7367, 0.5382, 0.7249, 0.2855, 0.3692, 0.2855, 0.3692, 0.2855, 0.3692, 0.2855, 0.3692, 0.1597, 0.9697, 0.1597, 0.9834, 0.151, 0.9834, 0.151, 0.9697, 0.9578, 0.6101, 0.9602, 0.6699, 0.9435, 0.6705, 0.9411, 0.6107, 0.525, 0.7338, 0.525, 0.9166, 0.5248, 0.8999, 0.5248, 0.7252, 0.953, 0.4905, 0.9554, 0.5503, 0.9387, 0.5509, 0.9363, 0.4911, 0.9554, 0.5503, 0.9578, 0.6101, 0.9411, 0.6107, 0.9387, 0.5509, 0.5501, 0.6301, 0.5382, 0.6301, 0.5382, 0.5702, 0.5501, 0.5702, 0.5501, 0.5702, 0.5382, 0.5702, 0.5382, 0.5104, 0.5501, 0.5104, 0.5289, 0.6301, 0.5152, 0.6301, 0.5152, 0.5702, 0.5289, 0.5702, 0.5289, 0.5702, 0.5152, 0.5702, 0.5152, 0.5104, 0.5289, 0.5104, 1.0, 0.08129, 1.0, 0.1411, 0.9913, 0.1411, 0.9913, 0.08129, 1.0, 0.1411, 1.0, 0.201, 0.9913, 0.201, 0.9913, 0.1411, 0.4076, 0.986, 0.4076, 0.9261, 0.4163, 0.9261, 0.4163, 0.986, 0.4076, 0.9261, 0.4076, 0.8663, 0.4163, 0.8663, 0.4163, 0.9261, 0.5247, 0.8064, 0.5247, 0.8663, 0.516, 0.8663, 0.516, 0.8064, 0.5247, 0.8663, 0.5247, 0.9261, 0.516, 0.9261, 0.516, 0.8663, 0.2162, 0.9993, 0.2162, 0.9394, 0.2249, 0.9394, 0.2249, 0.9993, 0.2162, 0.9394, 0.2162, 0.8796, 0.2249, 0.8796, 0.2249, 0.9394, 0.4076, 0.6265, 0.41, 0.5667, 0.4267, 0.5674, 0.4243, 0.6272, 0.41, 0.5667, 0.4124, 0.5069, 0.4291, 0.5076, 0.4267, 0.5674, 0.1861, 0.2636, 0.1861, 0.3692, 0.1241, 0.3692, 0.1241, 0.2636, 0.1241, 0.2636, 0.1241, 0.3692, 0.06204, 0.3692, 0.06204, 0.2636, 0.6993, 0.3661, 0.6909, 0.362, 0.7177, 0.3085, 0.7262, 0.3102, 0.7262, 0.3102, 0.7177, 0.3085, 0.7445, 0.2549, 0.7532, 0.2543, 0.516, 0.986, 0.4163, 0.986, 0.4163, 0.9261, 0.516, 0.9261, 0.516, 0.9261, 0.4163, 0.9261, 0.4163, 0.8663, 0.516, 0.8663, 0.1861, 0.2325, 0.1861, 0.2636, 0.1241, 0.2636, 0.1241, 0.2325, 0.1241, 0.2325, 0.1241, 0.2636, 0.06204, 0.2636, 0.06204, 0.2325, 0.1861, 0.1328, 0.1861, 0.2325, 0.1241, 0.2325, 0.1241, 0.1328, 0.1241, 0.1328, 0.1241, 0.2325, 0.06204, 0.2325, 0.06204, 0.1328, 0.3305, 0.9993, 0.2249, 0.9993, 0.2249, 0.9394, 0.3305, 0.9394, 0.3305, 0.9394, 0.2249, 0.9394, 0.2249, 0.8796, 0.3305, 0.8796, 0.1861, 0.1036, 0.1861, 0.1328, 0.1241, 0.1328, 0.1241, 0.1036, 0.1241, 0.1036, 0.1241, 0.1328, 0.06204, 0.1328, 0.06204, 0.1036, 0.8805, 0.07789, 0.8829, 0.1377, 0.8662, 0.1383, 0.8638, 0.07853, 0.8829, 0.1377, 0.8853, 0.1975, 0.8686, 0.1981, 0.8662, 0.1383, 0.745, 0.6699, 0.7474, 0.6101, 0.7641, 0.6107, 0.7617, 0.6705, 0.7474, 0.6101, 0.7498, 0.5503, 0.7665, 0.5509, 0.7641, 0.6107, 0.5828, 0.9759, 0.564, 0.9759, 0.564, 0.9563, 0.5828, 0.9563, 0.5978, 0.9759, 0.5978, 0.9563, 0.6164, 0.9563, 0.6164, 0.9759, 0.8154, 0.968, 0.8154, 0.9876, 0.8082, 0.9876, 0.8082, 0.968, 0.8226, 0.968, 0.8226, 0.9876, 0.8154, 0.9876, 0.8154, 0.968, 0.9755, 0.7619, 0.9755, 0.7356, 0.9856, 0.7356, 0.9856, 0.7619, 0.6591, 0.9563, 0.6591, 0.9826, 0.6491, 0.9826, 0.6491, 0.9563, 0.9677, 0.4098, 0.9488, 0.4098, 0.9488, 0.3731, 0.9677, 0.3731, 0.1966, 0.9775, 0.1966, 0.9408, 0.2152, 0.9408, 0.2152, 0.9775, 0.976, 0.9495, 0.976, 0.9863, 0.9687, 0.9863, 0.9687, 0.9495, 0.9897, 0.2608, 0.9897, 0.2976, 0.9826, 0.2976, 0.9826, 0.2608, 0.6591, 0.9826, 0.6591, 0.9563, 0.6692, 0.9563, 0.6692, 0.9826, 0.7362, 0.9565, 0.7362, 0.9828, 0.7261, 0.9828, 0.7261, 0.9565, 0.6986, 0.9204, 0.6762, 0.9204, 0.6762, 0.8374, 0.6986, 0.8374, 0.6986, 0.9204, 0.6986, 0.8374, 0.7208, 0.8374, 0.7208, 0.9204, 0.97, 0.5936, 0.97, 0.6766, 0.9602, 0.6766, 0.9602, 0.5936, 0.9792, 0.4126, 0.9792, 0.4956, 0.9695, 0.4956, 0.9695, 0.4126, 0.5501, 0.733, 0.5501, 0.7017, 0.5637, 0.7017, 0.5637, 0.733, 0.9738, 0.7295, 0.9738, 0.7608, 0.9602, 0.7608, 0.9602, 0.7295, 0.4071, 0.9535, 0.3916, 0.9535, 0.3916, 0.9006, 0.4071, 0.9006, 0.9602, 0.7295, 0.9602, 0.6766, 0.9755, 0.6766, 0.9755, 0.7295, 0.9851, 0.9648, 0.9851, 0.9432, 0.9887, 0.9432, 0.9887, 0.9648, 0.9887, 0.9648, 0.9887, 0.9864, 0.9851, 0.9864, 0.9851, 0.9648, 0.5637, 0.733, 0.5637, 0.7859, 0.5611, 0.7859, 0.5611, 0.733, 0.216, 0.7818, 0.216, 0.8347, 0.2135, 0.8347, 0.2135, 0.7818, 0.404, 0.8195, 0.3305, 0.8195, 0.3305, 0.7385, 0.404, 0.7385, 0.3305, 0.9006, 0.3305, 0.8195, 0.4033, 0.8195, 0.4033, 0.9006, 0.9851, 0.7685, 0.9851, 0.8711, 0.978, 0.8711, 0.978, 0.7685, 0.7258, 0.8374, 0.7258, 0.9185, 0.7208, 0.9185, 0.7208, 0.8374, 0.7431, 0.7818, 0.7431, 0.8629, 0.738, 0.8629, 0.738, 0.7818, 0.978, 0.9737, 0.978, 0.8711, 0.9851, 0.8711, 0.9851, 0.9737, 0.2156, 0.9354, 0.205, 0.9354, 0.205, 0.8989, 0.2156, 0.8989, 0.9677, 0.4096, 0.9677, 0.3731, 0.9782, 0.3731, 0.9782, 0.4096, 0.9891, 0.4126, 0.9891, 0.4491, 0.9843, 0.4491, 0.9843, 0.4126, 0.1597, 0.9845, 0.1597, 0.9697, 0.1664, 0.9697, 0.1664, 0.9845, 0.1732, 0.9697, 0.1732, 0.9845, 0.1664, 0.9845, 0.1664, 0.9697, 0.9891, 0.4491, 0.9891, 0.4856, 0.9843, 0.4856, 0.9843, 0.4491, 0.8611, 0.943, 0.8611, 0.9775, 0.8573, 0.9775, 0.8573, 0.943, 0.919, 0.4076, 0.8877, 0.4076, 0.8877, 0.3731, 0.919, 0.3731, 0.5288, 0.9451, 0.5288, 0.9796, 0.525, 0.9796, 0.525, 0.9451, 0.3855, 0.9332, 0.3855, 0.9769, 0.3802, 0.9769, 0.3802, 0.9332, 0.3305, 0.9352, 0.3305, 0.9006, 0.3615, 0.9006, 0.3615, 0.9352, 0.9839, 0.7203, 0.9839, 0.6766, 0.9892, 0.6766, 0.9892, 0.7203, 0.6762, 0.9598, 0.6762, 0.9204, 0.6983, 0.9204, 0.6983, 0.9598, 0.6986, 0.9204, 0.7207, 0.9204, 0.7207, 0.9594, 0.6986, 0.9594, 0.5289, 0.7249, 0.5289, 0.7798, 0.5258, 0.7798, 0.5258, 0.7249, 0.5634, 0.8511, 0.5634, 0.8732, 0.5611, 0.8732, 0.5611, 0.8511, 0.2157, 0.8347, 0.2157, 0.8568, 0.2135, 0.8568, 0.2135, 0.8347, 0.404, 0.7934, 0.404, 0.7385, 0.4071, 0.7385, 0.4071, 0.7934, 0.151, 0.9413, 0.151, 0.8989, 0.178, 0.8989, 0.178, 0.9413, 0.3493, 0.9749, 0.3305, 0.9749, 0.3305, 0.9352, 0.3493, 0.9352, 0.205, 0.9408, 0.178, 0.9408, 0.178, 0.8989, 0.205, 0.8989, 0.1966, 0.9408, 0.1966, 0.9805, 0.178, 0.9805, 0.178, 0.9408, 0.9885, 0.2976, 0.9885, 0.3373, 0.9826, 0.3373, 0.9826, 0.2976, 0.5632, 0.9571, 0.5632, 0.9832, 0.5548, 0.9832, 0.5548, 0.9571, 0.9911, 0.8625, 0.9911, 0.8895, 0.9851, 0.8895, 0.9851, 0.8625, 0.9779, 0.4956, 0.9779, 0.5545, 0.9695, 0.5545, 0.9695, 0.4956, 0.6762, 0.9859, 0.6762, 0.9598, 0.6846, 0.9598, 0.6846, 0.9859, 0.738, 0.9809, 0.738, 0.9411, 0.744, 0.9411, 0.744, 0.9809, 0.9755, 0.7356, 0.9755, 0.6766, 0.9839, 0.6766, 0.9839, 0.7356, 0.9851, 0.8625, 0.9851, 0.8355, 0.9911, 0.8355, 0.9911, 0.8625, 0.09205, 0.9776, 0.07439, 0.9776, 0.07439, 0.9563, 0.09205, 0.9563, 0.1095, 0.9563, 0.1095, 0.9776, 0.09205, 0.9776, 0.09205, 0.9563, 0.72, 0.9594, 0.72, 0.9808, 0.7093, 0.9808, 0.7093, 0.9594, 0.1497, 0.9459, 0.1497, 0.9704, 0.1347, 0.9704, 0.1347, 0.9459, 0.5828, 0.9808, 0.5828, 0.9563, 0.5978, 0.9563, 0.5978, 0.9808, 0.6986, 0.9808, 0.6986, 0.9594, 0.7093, 0.9594, 0.7093, 0.9808, 0.8288, 0.968, 0.8082, 0.968, 0.8082, 0.943, 0.8288, 0.943, 0.1347, 0.9459, 0.1347, 0.9708, 0.1143, 0.9708, 0.1143, 0.9459, 0.693, 0.9884, 0.693, 0.9598, 0.6986, 0.9598, 0.6986, 0.9884, 0.1095, 0.9813, 0.1095, 0.9563, 0.1135, 0.9563, 0.1135, 0.9813, 0.9891, 0.9182, 0.9891, 0.9432, 0.9851, 0.9432, 0.9851, 0.9182, 0.9907, 0.8895, 0.9907, 0.9182, 0.9851, 0.9182, 0.9851, 0.8895, 0.8301, 0.4035, 0.8301, 0.3559, 0.8667, 0.3559, 0.8667, 0.4035, 0.151, 0.9459, 0.1143, 0.9459, 0.1143, 0.8989, 0.151, 0.8989, 0.5288, 0.9085, 0.5288, 0.9451, 0.5252, 0.9451, 0.5252, 0.9085, 0.7208, 0.9846, 0.7208, 0.9185, 0.7259, 0.9185, 0.7259, 0.9846, 0.9843, 0.4126, 0.9843, 0.4787, 0.9792, 0.4787, 0.9792, 0.4126, 0.5252, 0.9085, 0.5252, 0.8718, 0.5288, 0.8718, 0.5288, 0.9085, 0.1755, 0.9697, 0.151, 0.9697, 0.151, 0.9413, 0.1755, 0.9413, 0.7692, 0.943, 0.7692, 0.9714, 0.745, 0.9714, 0.745, 0.943, 0.9876, 0.3731, 0.9876, 0.4071, 0.9782, 0.4071, 0.9782, 0.3731, 0.6692, 0.9847, 0.6692, 0.9563, 0.6759, 0.9563, 0.6759, 0.9847, 0.9892, 0.5404, 0.9892, 0.5687, 0.9825, 0.5687, 0.9825, 0.5404, 0.6164, 0.9903, 0.6164, 0.9563, 0.6258, 0.9563, 0.6258, 0.9903, 0.01802, 0.9794, 5.084e-08, 0.9794, 5.258e-08, 0.9563, 0.01802, 0.9563, 0.03579, 0.9563, 0.03579, 0.9794, 0.01802, 0.9794, 0.01802, 0.9563, 0.6374, 0.9813, 0.6374, 0.9563, 0.6491, 0.9563, 0.6491, 0.9813, 0.6374, 0.9563, 0.6374, 0.9813, 0.6258, 0.9813, 0.6258, 0.9563, 0.6846, 0.9829, 0.6846, 0.9598, 0.693, 0.9598, 0.693, 0.9829, 0.8371, 0.9671, 0.8371, 0.9902, 0.8288, 0.9902, 0.8288, 0.9671, 0.2855, 0.3692, 0.2855, 0.3692, 0.2855, 0.3692, 0.2855, 0.3692, 0.2855, 0.3692, 0.2855, 0.3692, 0.2855, 0.3692, 0.2855, 0.3692, 0.7498, 0.5503, 0.7665, 0.5509, 0.7689, 0.4911, 0.7522, 0.4905, 0.4074, 0.9129, 0.4074, 0.8962, 0.4074, 0.7385, 0.4073, 0.7385, 0.8534, 0.7685, 0.7537, 0.7685, 0.7537, 0.943, 0.8534, 0.943, 0.2855, 0.3692, 0.2855, 0.3692, 0.2855, 0.3692, 0.2855, 0.3692, 0.9695, 0.5936, 0.9695, 0.4126, 0.9629, 0.4191, 0.9602, 0.5936, 0.1057, 0.7818, 0.0, 0.7818, 0.0, 0.9563, 0.1057, 0.9563, 0.564, 0.6762, 0.564, 0.7818, 0.745, 0.7818, 0.745, 0.6762, 0.564, 0.6451, 0.564, 0.6762, 0.745, 0.6762, 0.745, 0.6451, 0.564, 0.5454, 0.564, 0.6451, 0.745, 0.6451, 0.745, 0.5454, 0.564, 0.5162, 0.564, 0.5454, 0.745, 0.5454, 0.745, 0.5162, 0.2855, 0.1036, 0.1861, 0.1036, 0.1861, 0.1328, 0.2855, 0.1328, 0.862, 0.8828, 0.9569, 0.8828, 0.9569, 0.7772, 0.862, 0.7772, 0.2855, 0.1328, 0.1861, 0.1328, 0.1861, 0.2325, 0.2855, 0.2325, 0.8853, 0.1975, 0.8686, 0.1981, 0.871, 0.2579, 0.8877, 0.2573, 0.2855, 0.3692, 0.2855, 0.3692, 0.2855, 0.3692, 0.2855, 0.3692, 0.2855, 0.3692, 0.2855, 0.3692, 0.2855, 0.3692, 0.2855, 0.3692, 0.4076, 0.7385, 0.4074, 0.7385, 0.4074, 0.8962, 0.4074, 0.9129, 0.4148, 0.4471, 0.4315, 0.4478, 0.5152, 0.3699, 0.4985, 0.3692, 0.2855, 0.3692, 0.2855, 0.3692, 0.2855, 0.3692, 0.2855, 0.3692, 0.2855, 0.3692, 0.2855, 0.3692, 0.2855, 0.3692, 0.2855, 0.3692, 0.06204, 0.1036, 2.337e-08, 0.1036, 2.117e-08, 0.1328, 0.06204, 0.1328, 0.3305, 0.8796, 0.3305, 0.8197, 0.2249, 0.8197, 0.2249, 0.8796, 0.06204, 0.1328, 2.117e-08, 0.1328, 1.364e-08, 0.2325, 0.06204, 0.2325, 0.9894, 0.7203, 0.9894, 0.7036, 0.9894, 0.5458, 0.9892, 0.5458, 0.2855, 0.2325, 0.1861, 0.2325, 0.1861, 0.2636, 0.2855, 0.2636, 0.1143, 0.8902, 0.2092, 0.8902, 0.2092, 0.7905, 0.1143, 0.7905, 0.8693, 0.4126, 0.8526, 0.4132, 0.9363, 0.4911, 0.953, 0.4905, 0.567, 0.4126, 0.6993, 0.3661, 0.6909, 0.362, 0.564, 0.4038, 0.2855, 0.2636, 0.1861, 0.2636, 0.1861, 0.3692, 0.2855, 0.3692, 0.3305, 0.8197, 0.3305, 0.7385, 0.2249, 0.7385, 0.2249, 0.8197, 0.564, 0.1328, 0.4769, 0.1328, 0.4769, 0.2325, 0.564, 0.2325, 0.5252, 0.7252, 0.525, 0.7252, 0.525, 0.8829, 0.525, 0.8996, 0.564, 0.2636, 0.4769, 0.2636, 0.4769, 0.3692, 0.564, 0.3692, 0.06204, 0.2325, 1.364e-08, 0.2325, 1.13e-08, 0.2636, 0.06204, 0.2636, 0.516, 0.8663, 0.516, 0.8064, 0.4163, 0.8064, 0.4163, 0.8663, 0.8359, 0.7679, 0.8526, 0.7685, 0.7617, 0.6705, 0.745, 0.6699, 0.7532, 0.2543, 0.7801, 0.1984, 0.7713, 0.2014, 0.7445, 0.2549, 0.06204, 0.2636, 1.13e-08, 0.2636, 3.319e-09, 0.3692, 0.06204, 0.3692, 0.2162, 0.7385, 0.4076, 0.7385, 0.4076, 0.6328, 0.2162, 0.6328, 0.4769, 0.1328, 0.2855, 0.1328, 0.2855, 0.2325, 0.4769, 0.2325, 0.8877, 0.2573, 0.871, 0.2579, 0.7801, 0.3559, 0.7968, 0.3553, 0.4769, 0.2636, 0.2855, 0.2636, 0.2855, 0.3692, 0.4769, 0.3692, 0.564, 0.1036, 0.4769, 0.1036, 0.4769, 0.1328, 0.564, 0.1328, 0.564, 0.2325, 0.4769, 0.2325, 0.4769, 0.2636, 0.564, 0.2636, 0.516, 0.8064, 0.516, 0.7252, 0.4163, 0.7252, 0.4163, 0.8064, 0.564, 0.3692, 0.5638, 0.3859, 0.5638, 0.5607, 0.564, 0.552, 0.7801, 0.1984, 0.7398, 0.08445, 0.7357, 0.09279, 0.7713, 0.2014, 0.4769, 0.1036, 0.2855, 0.1036, 0.2855, 0.1328, 0.4769, 0.1328, 0.4769, 0.2325, 0.2855, 0.2325, 0.2855, 0.2636, 0.4769, 0.2636, 0.2162, 0.6017, 0.4076, 0.6017, 0.4076, 0.502, 0.2162, 0.502, 0.4124, 0.5069, 0.4291, 0.5076, 0.4315, 0.4478, 0.4148, 0.4471, 0.7398, 0.08445, 0.5681, 1.269e-08, 0.564, 0.008343, 0.7357, 0.09279, 0.564, 0.9563, 0.5726, 0.9563, 0.5726, 0.7818, 0.564, 0.7818, 0.862, 0.7685, 0.8534, 0.7685, 0.8534, 0.943, 0.862, 0.943, 0.745, 0.943, 0.7537, 0.943, 0.7537, 0.7685, 0.745, 0.7685, 0.1143, 0.7818, 0.1057, 0.7818, 0.1057, 0.9563, 0.1143, 0.9563, 0.862, 0.7685, 0.862, 0.7772, 0.9569, 0.7772, 0.9569, 0.7685, 0.2092, 0.8989, 0.2092, 0.8902, 0.1143, 0.8902, 0.1143, 0.8989, 0.2855, 0.3692, 0.2855, 0.3692, 0.2855, 0.3692, 0.2855, 0.3692, 0.2855, 0.3692, 0.2855, 0.3692, 0.2855, 0.3692, 0.2855, 0.3692, 0.2855, 0.3692, 0.2855, 0.3692, 0.2855, 0.3692, 0.2855, 0.3692, 0.2855, 0.3692, 0.2855, 0.3692, 0.2855, 0.3692, 0.2855, 0.3692, 0.2162, 0.8796, 0.2249, 0.8796, 0.2249, 0.8197, 0.2162, 0.8197, 0.5247, 0.9261, 0.516, 0.9261, 0.516, 0.986, 0.5247, 0.986, 0.1143, 0.7818, 0.1143, 0.7905, 0.2092, 0.7905, 0.2092, 0.7818, 0.9826, 0.3731, 0.9826, 0.3644, 0.8877, 0.3644, 0.8877, 0.3731, 0.2162, 0.8197, 0.2249, 0.8197, 0.2249, 0.7385, 0.2162, 0.7385, 0.5247, 0.7252, 0.516, 0.7252, 0.516, 0.8064, 0.5247, 0.8064, 0.4076, 0.8663, 0.4163, 0.8663, 0.4163, 0.8064, 0.4076, 0.8064, 1.0, 0.201, 0.9913, 0.201, 0.9913, 0.2608, 1.0, 0.2608, 0.2162, 0.6241, 0.2162, 0.6328, 0.4076, 0.6328, 0.3989, 0.6241, 0.3989, 0.6104, 0.4076, 0.6017, 0.2162, 0.6017, 0.2162, 0.6104, 0.4076, 0.8064, 0.4163, 0.8064, 0.4163, 0.7252, 0.4076, 0.7252, 1.0, 0.0, 0.9913, 0.0, 0.9913, 0.08129, 1.0, 0.08129, 0.3989, 0.4934, 0.4076, 0.502, 0.4076, 0.4728, 0.3989, 0.4815, 0.3989, 0.6241, 0.4076, 0.6328, 0.4076, 0.6017, 0.3989, 0.6104, 0.2162, 0.4934, 0.2162, 0.502, 0.4076, 0.502, 0.3989, 0.4934, 0.3989, 0.4815, 0.4076, 0.4728, 0.2162, 0.4728, 0.2162, 0.4815, 0.9687, 0.7685, 0.9569, 0.7685, 0.9569, 0.9263, 0.9687, 0.9263, 0.5638, 0.5439, 0.5501, 0.5439, 0.5501, 0.7017, 0.5638, 0.7017, 0.5152, 0.6301, 0.5152, 0.7249, 0.5289, 0.7249, 0.5289, 0.6301, 0.2855, 0.3692, 0.2855, 0.3692, 0.2855, 0.3692, 0.2855, 0.3692, 0.2855, 0.3692, 0.2855, 0.3692, 0.2855, 0.3692, 0.2855, 0.3692, 0.5289, 0.5104, 0.5289, 0.4505, 0.5152, 0.4505, 0.5152, 0.5104, 0.5382, 0.6301, 0.5382, 0.7249, 0.5501, 0.7249, 0.5501, 0.6301, 0.5289, 0.4505, 0.5289, 0.3692, 0.5152, 0.3692, 0.5152, 0.4505, 0.5501, 0.5104, 0.5501, 0.4505, 0.5382, 0.4505, 0.5382, 0.5104, 0.5501, 0.3692, 0.5501, 0.5439, 0.5638, 0.5439, 0.5638, 0.3692, 0.5501, 0.4505, 0.5501, 0.3692, 0.5382, 0.3692, 0.5382, 0.4505, 0.7261, 0.7818, 0.7261, 0.9565, 0.738, 0.9565, 0.738, 0.7818, 0.9602, 0.6699, 0.9435, 0.6705, 0.8526, 0.7685, 0.8693, 0.7679, 0.564, 0.5693, 0.5638, 0.5607, 0.5638, 0.7354, 0.564, 0.7521, 0.4985, 0.7245, 0.5152, 0.7252, 0.4243, 0.6272, 0.4076, 0.6265, 0.5248, 0.7252, 0.5247, 0.7419, 0.5247, 0.9166, 0.5248, 0.9079, 0.2855, 0.3692, 0.2855, 0.3692, 0.2855, 0.3692, 0.2855, 0.3692, 0.7968, 1.104e-08, 0.7801, 0.0006371, 0.8638, 0.07853, 0.8805, 0.07789, 0.2855, 0.3692, 0.2855, 0.3692, 0.2855, 0.3692, 0.2855, 0.3692, 0.7522, 0.4905, 0.7689, 0.4911, 0.8526, 0.4132, 0.8359, 0.4126, 0.2855, 0.3692, 0.2855, 0.3692, 0.2855, 0.3692, 0.2855, 0.3692, 0.5469, 0.7249, 0.5382, 0.7249, 0.5382, 0.7367, 0.5469, 0.7367, 0.2855, 0.3692, 0.2855, 0.3692, 0.2855, 0.3692, 0.2855, 0.3692, 0.1597, 0.9697, 0.151, 0.9697, 0.151, 0.9834, 0.1597, 0.9834, 0.9578, 0.6101, 0.9411, 0.6107, 0.9435, 0.6705, 0.9602, 0.6699, 0.525, 0.7338, 0.5248, 0.7252, 0.5248, 0.8999, 0.525, 0.9166, 0.953, 0.4905, 0.9363, 0.4911, 0.9387, 0.5509, 0.9554, 0.5503, 0.9554, 0.5503, 0.9387, 0.5509, 0.9411, 0.6107, 0.9578, 0.6101, 0.5501, 0.6301, 0.5501, 0.5702, 0.5382, 0.5702, 0.5382, 0.6301, 0.5501, 0.5702, 0.5501, 0.5104, 0.5382, 0.5104, 0.5382, 0.5702, 0.5289, 0.6301, 0.5289, 0.5702, 0.5152, 0.5702, 0.5152, 0.6301, 0.5289, 0.5702, 0.5289, 0.5104, 0.5152, 0.5104, 0.5152, 0.5702, 1.0, 0.08129, 0.9913, 0.08129, 0.9913, 0.1411, 1.0, 0.1411, 1.0, 0.1411, 0.9913, 0.1411, 0.9913, 0.201, 1.0, 0.201, 0.4076, 0.986, 0.4163, 0.986, 0.4163, 0.9261, 0.4076, 0.9261, 0.4076, 0.9261, 0.4163, 0.9261, 0.4163, 0.8663, 0.4076, 0.8663, 0.5247, 0.8064, 0.516, 0.8064, 0.516, 0.8663, 0.5247, 0.8663, 0.5247, 0.8663, 0.516, 0.8663, 0.516, 0.9261, 0.5247, 0.9261, 0.2162, 0.9993, 0.2249, 0.9993, 0.2249, 0.9394, 0.2162, 0.9394, 0.2162, 0.9394, 0.2249, 0.9394, 0.2249, 0.8796, 0.2162, 0.8796, 0.4076, 0.6265, 0.4243, 0.6272, 0.4267, 0.5674, 0.41, 0.5667, 0.41, 0.5667, 0.4267, 0.5674, 0.4291, 0.5076, 0.4124, 0.5069, 0.1861, 0.2636, 0.1241, 0.2636, 0.1241, 0.3692, 0.1861, 0.3692, 0.1241, 0.2636, 0.06204, 0.2636, 0.06204, 0.3692, 0.1241, 0.3692, 0.6993, 0.3661, 0.7262, 0.3102, 0.7177, 0.3085, 0.6909, 0.362, 0.7262, 0.3102, 0.7532, 0.2543, 0.7445, 0.2549, 0.7177, 0.3085, 0.516, 0.986, 0.516, 0.9261, 0.4163, 0.9261, 0.4163, 0.986, 0.516, 0.9261, 0.516, 0.8663, 0.4163, 0.8663, 0.4163, 0.9261, 0.1861, 0.2325, 0.1241, 0.2325, 0.1241, 0.2636, 0.1861, 0.2636, 0.1241, 0.2325, 0.06204, 0.2325, 0.06204, 0.2636, 0.1241, 0.2636, 0.1861, 0.1328, 0.1241, 0.1328, 0.1241, 0.2325, 0.1861, 0.2325, 0.1241, 0.1328, 0.06204, 0.1328, 0.06204, 0.2325, 0.1241, 0.2325, 0.3305, 0.9993, 0.3305, 0.9394, 0.2249, 0.9394, 0.2249, 0.9993, 0.3305, 0.9394, 0.3305, 0.8796, 0.2249, 0.8796, 0.2249, 0.9394, 0.1861, 0.1036, 0.1241, 0.1036, 0.1241, 0.1328, 0.1861, 0.1328, 0.1241, 0.1036, 0.06204, 0.1036, 0.06204, 0.1328, 0.1241, 0.1328, 0.8805, 0.07789, 0.8638, 0.07853, 0.8662, 0.1383, 0.8829, 0.1377, 0.8829, 0.1377, 0.8662, 0.1383, 0.8686, 0.1981, 0.8853, 0.1975, 0.745, 0.6699, 0.7617, 0.6705, 0.7641, 0.6107, 0.7474, 0.6101, 0.7474, 0.6101, 0.7641, 0.6107, 0.7665, 0.5509, 0.7498, 0.5503, 0.5828, 0.9759, 0.5828, 0.9563, 0.564, 0.9563, 0.564, 0.9759, 0.5978, 0.9759, 0.6164, 0.9759, 0.6164, 0.9563, 0.5978, 0.9563, 0.8154, 0.968, 0.8082, 0.968, 0.8082, 0.9876, 0.8154, 0.9876, 0.8226, 0.968, 0.8154, 0.968, 0.8154, 0.9876, 0.8226, 0.9876, 0.9755, 0.7619, 0.9856, 0.7619, 0.9856, 0.7356, 0.9755, 0.7356, 0.6591, 0.9563, 0.6491, 0.9563, 0.6491, 0.9826, 0.6591, 0.9826, 0.9677, 0.4098, 0.9677, 0.3731, 0.9488, 0.3731, 0.9488, 0.4098, 0.1966, 0.9775, 0.2152, 0.9775, 0.2152, 0.9408, 0.1966, 0.9408, 0.976, 0.9495, 0.9687, 0.9495, 0.9687, 0.9863, 0.976, 0.9863, 0.9897, 0.2608, 0.9826, 0.2608, 0.9826, 0.2976, 0.9897, 0.2976, 0.6591, 0.9826, 0.6692, 0.9826, 0.6692, 0.9563, 0.6591, 0.9563, 0.7362, 0.9565, 0.7261, 0.9565, 0.7261, 0.9828, 0.7362, 0.9828, 0.6986, 0.9204, 0.6986, 0.8374, 0.6762, 0.8374, 0.6762, 0.9204, 0.6986, 0.9204, 0.7208, 0.9204, 0.7208, 0.8374, 0.6986, 0.8374, 0.97, 0.5936, 0.9602, 0.5936, 0.9602, 0.6766, 0.97, 0.6766, 0.9792, 0.4126, 0.9695, 0.4126, 0.9695, 0.4956, 0.9792, 0.4956, 0.5501, 0.733, 0.5637, 0.733, 0.5637, 0.7017, 0.5501, 0.7017, 0.9738, 0.7295, 0.9602, 0.7295, 0.9602, 0.7608, 0.9738, 0.7608, 0.4071, 0.9535, 0.4071, 0.9006, 0.3916, 0.9006, 0.3916, 0.9535, 0.9602, 0.7295, 0.9755, 0.7295, 0.9755, 0.6766, 0.9602, 0.6766, 0.9851, 0.9648, 0.9887, 0.9648, 0.9887, 0.9432, 0.9851, 0.9432, 0.9887, 0.9648, 0.9851, 0.9648, 0.9851, 0.9864, 0.9887, 0.9864, 0.5637, 0.733, 0.5611, 0.733, 0.5611, 0.7859, 0.5637, 0.7859, 0.216, 0.7818, 0.2135, 0.7818, 0.2135, 0.8347, 0.216, 0.8347, 0.404, 0.8195, 0.404, 0.7385, 0.3305, 0.7385, 0.3305, 0.8195, 0.3305, 0.9006, 0.4033, 0.9006, 0.4033, 0.8195, 0.3305, 0.8195, 0.9851, 0.7685, 0.978, 0.7685, 0.978, 0.8711, 0.9851, 0.8711, 0.7258, 0.8374, 0.7208, 0.8374, 0.7208, 0.9185, 0.7258, 0.9185, 0.7431, 0.7818, 0.738, 0.7818, 0.738, 0.8629, 0.7431, 0.8629, 0.978, 0.9737, 0.9851, 0.9737, 0.9851, 0.8711, 0.978, 0.8711, 0.2156, 0.9354, 0.2156, 0.8989, 0.205, 0.8989, 0.205, 0.9354, 0.9677, 0.4096, 0.9782, 0.4096, 0.9782, 0.3731, 0.9677, 0.3731, 0.9891, 0.4126, 0.9843, 0.4126, 0.9843, 0.4491, 0.9891, 0.4491, 0.1597, 0.9845, 0.1664, 0.9845, 0.1664, 0.9697, 0.1597, 0.9697, 0.1732, 0.9697, 0.1664, 0.9697, 0.1664, 0.9845, 0.1732, 0.9845, 0.9891, 0.4491, 0.9843, 0.4491, 0.9843, 0.4856, 0.9891, 0.4856, 0.8611, 0.943, 0.8573, 0.943, 0.8573, 0.9775, 0.8611, 0.9775, 0.919, 0.4076, 0.919, 0.3731, 0.8877, 0.3731, 0.8877, 0.4076, 0.5288, 0.9451, 0.525, 0.9451, 0.525, 0.9796, 0.5288, 0.9796, 0.3855, 0.9332, 0.3802, 0.9332, 0.3802, 0.9769, 0.3855, 0.9769, 0.3305, 0.9352, 0.3615, 0.9352, 0.3615, 0.9006, 0.3305, 0.9006, 0.9839, 0.7203, 0.9892, 0.7203, 0.9892, 0.6766, 0.9839, 0.6766, 0.6762, 0.9598, 0.6983, 0.9598, 0.6983, 0.9204, 0.6762, 0.9204, 0.6986, 0.9204, 0.6986, 0.9594, 0.7207, 0.9594, 0.7207, 0.9204, 0.5289, 0.7249, 0.5258, 0.7249, 0.5258, 0.7798, 0.5289, 0.7798, 0.5634, 0.8511, 0.5611, 0.8511, 0.5611, 0.8732, 0.5634, 0.8732, 0.2157, 0.8347, 0.2135, 0.8347, 0.2135, 0.8568, 0.2157, 0.8568, 0.404, 0.7934, 0.4071, 0.7934, 0.4071, 0.7385, 0.404, 0.7385, 0.151, 0.9413, 0.178, 0.9413, 0.178, 0.8989, 0.151, 0.8989, 0.3493, 0.9749, 0.3493, 0.9352, 0.3305, 0.9352, 0.3305, 0.9749, 0.205, 0.9408, 0.205, 0.8989, 0.178, 0.8989, 0.178, 0.9408, 0.1966, 0.9408, 0.178, 0.9408, 0.178, 0.9805, 0.1966, 0.9805, 0.9885, 0.2976, 0.9826, 0.2976, 0.9826, 0.3373, 0.9885, 0.3373, 0.5632, 0.9571, 0.5548, 0.9571, 0.5548, 0.9832, 0.5632, 0.9832, 0.9911, 0.8625, 0.9851, 0.8625, 0.9851, 0.8895, 0.9911, 0.8895, 0.9779, 0.4956, 0.9695, 0.4956, 0.9695, 0.5545, 0.9779, 0.5545, 0.6762, 0.9859, 0.6846, 0.9859, 0.6846, 0.9598, 0.6762, 0.9598, 0.738, 0.9809, 0.744, 0.9809, 0.744, 0.9411, 0.738, 0.9411, 0.9755, 0.7356, 0.9839, 0.7356, 0.9839, 0.6766, 0.9755, 0.6766, 0.9851, 0.8625, 0.9911, 0.8625, 0.9911, 0.8355, 0.9851, 0.8355, 0.09205, 0.9776, 0.09205, 0.9563, 0.07439, 0.9563, 0.07439, 0.9776, 0.1095, 0.9563, 0.09205, 0.9563, 0.09205, 0.9776, 0.1095, 0.9776, 0.72, 0.9594, 0.7093, 0.9594, 0.7093, 0.9808, 0.72, 0.9808, 0.1497, 0.9459, 0.1347, 0.9459, 0.1347, 0.9704, 0.1497, 0.9704, 0.5828, 0.9808, 0.5978, 0.9808, 0.5978, 0.9563, 0.5828, 0.9563, 0.6986, 0.9808, 0.7093, 0.9808, 0.7093, 0.9594, 0.6986, 0.9594, 0.8288, 0.968, 0.8288, 0.943, 0.8082, 0.943, 0.8082, 0.968, 0.1347, 0.9459, 0.1143, 0.9459, 0.1143, 0.9708, 0.1347, 0.9708, 0.693, 0.9884, 0.6986, 0.9884, 0.6986, 0.9598, 0.693, 0.9598, 0.1095, 0.9813, 0.1135, 0.9813, 0.1135, 0.9563, 0.1095, 0.9563, 0.9891, 0.9182, 0.9851, 0.9182, 0.9851, 0.9432, 0.9891, 0.9432, 0.9907, 0.8895, 0.9851, 0.8895, 0.9851, 0.9182, 0.9907, 0.9182, 0.8301, 0.4035, 0.8667, 0.4035, 0.8667, 0.3559, 0.8301, 0.3559, 0.151, 0.9459, 0.151, 0.8989, 0.1143, 0.8989, 0.1143, 0.9459, 0.5288, 0.9085, 0.5252, 0.9085, 0.5252, 0.9451, 0.5288, 0.9451, 0.7208, 0.9846, 0.7259, 0.9846, 0.7259, 0.9185, 0.7208, 0.9185, 0.9843, 0.4126, 0.9792, 0.4126, 0.9792, 0.4787, 0.9843, 0.4787, 0.5252, 0.9085, 0.5288, 0.9085, 0.5288, 0.8718, 0.5252, 0.8718, 0.1755, 0.9697, 0.1755, 0.9413, 0.151, 0.9413, 0.151, 0.9697, 0.7692, 0.943, 0.745, 0.943, 0.745, 0.9714, 0.7692, 0.9714, 0.9876, 0.3731, 0.9782, 0.3731, 0.9782, 0.4071, 0.9876, 0.4071, 0.6692, 0.9847, 0.6759, 0.9847, 0.6759, 0.9563, 0.6692, 0.9563, 0.9892, 0.5404, 0.9825, 0.5404, 0.9825, 0.5687, 0.9892, 0.5687, 0.6164, 0.9903, 0.6258, 0.9903, 0.6258, 0.9563, 0.6164, 0.9563, 0.01802, 0.9794, 0.01802, 0.9563, 5.258e-08, 0.9563, 5.084e-08, 0.9794, 0.03579, 0.9563, 0.01802, 0.9563, 0.01802, 0.9794, 0.03579, 0.9794, 0.6374, 0.9813, 0.6491, 0.9813, 0.6491, 0.9563, 0.6374, 0.9563, 0.6374, 0.9563, 0.6258, 0.9563, 0.6258, 0.9813, 0.6374, 0.9813, 0.6846, 0.9829, 0.693, 0.9829, 0.693, 0.9598, 0.6846, 0.9598, 0.8371, 0.9671, 0.8288, 0.9671, 0.8288, 0.9902, 0.8371, 0.9902])
me_cube.materials.append(mat_material)
me_cube.materials.append(mat_material_001)
me_cube.materials.append(mat_material_002)
me_cube.use_mirror_vertex_groups = False
me_cube.update()

# ---- objects
ob_cube = bpy.data.objects.new('Cube', me_cube)
ob_point = bpy.data.objects.new('Point', light_point)

# ---- transforms, parenting, visibility, modifiers, constraints
ob_cube.location = (2.711, 0.0, 0.0)
ob_cube.scale = (0.217, 0.217, 0.217)
ob_cube.lock_rotations_4d = False
ob_cube.empty_display_type = 'ARROWS'
ob_cube.lineart.crease_threshold = 0.0
ob_point.location = (-0.2614, 0.0, 2.287)

# ---- collection membership
col_collection.objects.link(ob_cube)
col_collection.objects.link(ob_point)

# ---- scene / render settings (as saved in the file)
scene.frame_start = 1; scene.frame_end = 250; scene.frame_set(1)
scene.render.engine = 'BLENDER_EEVEE_NEXT'
bpy.context.view_layer.update()

# ---- added for rendering (the .blend has no active camera): camera
cam_auto = bpy.data.cameras.new('AutoCamera')
cam_auto.lens = 50.0
cam_auto.sensor_width = 36.0
cam_auto.clip_end = 1000.0
ob_auto_camera = bpy.data.objects.new('AutoCamera', cam_auto)
scene.collection.objects.link(ob_auto_camera)
ob_auto_camera.location = (8.6512, -10.632, 9.33961)
ob_auto_camera.rotation_euler = (1.09748, -7.21219e-08, 0.694738)
scene.camera = ob_auto_camera
bpy.context.view_layer.update()

